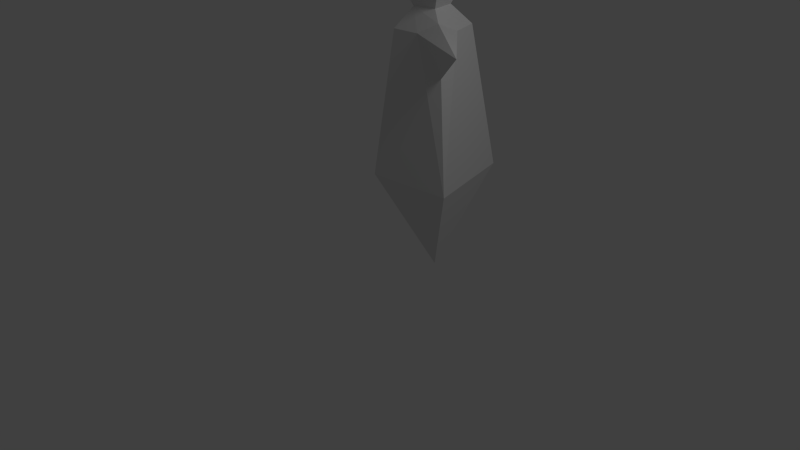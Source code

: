 # Source: untitled.blend  (saved by Blender 2.64.0; exported with 4.5.12 LTS)
import bpy
from mathutils import Matrix  # noqa: F401  (used for matrix-valued properties, if any)

bpy.ops.wm.read_factory_settings(use_empty=True)
scene = bpy.context.scene
scene.name = 'Scene'

# ---- collections
col_collection_1 = bpy.data.collections.new('Collection 1'); scene.collection.children.link(col_collection_1)

# ---- world
world_world = bpy.data.worlds.new('World'); scene.world = world_world
world_world.color = (0.05088, 0.05088, 0.05088)
world_world.use_sun_shadow = False
world_world.sun_shadow_jitter_overblur = 0.0
world_world.cycles.sampling_method = 'MANUAL'
world_world.cycles.sample_map_resolution = 256

# ---- cameras
cam_camera = bpy.data.cameras.new('Camera')
cam_camera.clip_end = 100.0
cam_camera.lens = 35.0
cam_camera.sensor_width = 32.0
cam_camera.sensor_height = 18.0
cam_camera.ortho_scale = 7.314
cam_camera.dof.focus_distance = 0.0
cam_camera.dof.aperture_fstop = 128.0

# ---- lights
light_lamp = bpy.data.lights.new('Lamp', 'POINT')
light_lamp.transmission_factor = 0.0
light_lamp.cutoff_distance = 30.0
light_lamp.energy = 100.0
light_lamp.shadow_buffer_clip_start = 1.001
light_lamp.shadow_soft_size = 1.0
light_lamp.shadow_maximum_resolution = 0.006
light_lamp.use_absolute_resolution = True
light_lamp.cycles.use_multiple_importance_sampling = False

# ---- meshes
me_cube = bpy.data.meshes.new('Cube')
me_cube.from_pydata([(1.39, -0.5129, 1.0), (1.071, 0.7358, 0.9982), (0.1127, 0.2499, -0.1412), (0.9704, -0.2314, -0.1412), (-0.1994, 0.4932, 1.0), (1.136, -0.3178, 2.356), (0.2578, -0.5928, 0.9982), (0.8937, 0.4547, 2.824), (0.09231, 0.343, 2.356), (0.3971, -0.3565, 2.824), (0.8141, -0.09605, 3.073), (0.7524, 0.2285, 3.073), (0.4342, 0.1445, 3.073), (0.5186, -0.1535, 3.073), (1.017, -0.2357, 3.478), (0.8873, 0.4459, 3.478), (0.219, 0.2695, 3.478), (0.3961, -0.3564, 3.478), (0.6132, 0.05038, 3.884), (0.493, 0.3989, 2.824), (1.015, 0.06843, 2.824), (0.7667, -0.3372, 2.824), (0.2447, -0.006745, 2.824), (0.9777, -0.2086, 2.947), (0.2364, 0.2594, 2.929), (1.722, -0.6928, 2.78), (-0.6242, 0.7963, 2.622)], [], [(4, 6, 9, 22, 8), (7, 20, 5, 0, 1), (1, 0, 3), (4, 2, 6), (1, 3, 6), (0, 6, 3), (8, 19, 7, 1, 4), (1, 6, 2), (5, 21, 9, 6, 0), (4, 1, 2), (12, 13, 17, 16), (16, 15, 11, 12), (15, 14, 10, 11), (14, 17, 13, 10), (18, 14, 15), (16, 17, 18), (18, 15, 16), (18, 17, 14), (10, 13, 9, 21, 23), (11, 10, 23, 20, 7), (12, 11, 7, 19, 24), (22, 9, 13, 12, 24), (26, 8, 22), (19, 8, 26), (26, 24, 19), (26, 22, 24), (25, 5, 20), (25, 23, 21), (25, 20, 23), (21, 5, 25)])
me_cube.use_remesh_preserve_volume = False
me_cube.use_remesh_preserve_attributes = False
me_cube.use_mirror_vertex_groups = False
me_cube.update()

# ---- objects
ob_cube = bpy.data.objects.new('Cube', me_cube)
ob_lamp = bpy.data.objects.new('Lamp', light_lamp)
ob_camera = bpy.data.objects.new('Camera', cam_camera)

# ---- transforms, parenting, visibility, modifiers, constraints
ob_cube.location = (-0.4166, 0.7857, 0.01495)
ob_cube.lineart.crease_threshold = 0.0
ob_lamp.location = (4.076, 1.005, 5.904)
ob_lamp.rotation_euler = (0.6503, 0.05522, 1.866)
ob_lamp.lock_rotations_4d = False
ob_lamp.empty_display_type = 'ARROWS'
ob_lamp.color = (0.0, 0.0, 0.0, 0.0)
ob_lamp.lineart.crease_threshold = 0.0
ob_camera.location = (7.481, -6.508, 5.344)
ob_camera.rotation_euler = (1.109, 0.01082, 0.8149)
ob_camera.lock_rotations_4d = False
ob_camera.empty_display_type = 'ARROWS'
ob_camera.color = (0.0, 0.0, 0.0, 0.0)
ob_camera.display_type = 'WIRE'
ob_camera.lineart.crease_threshold = 0.0

# ---- collection membership
col_collection_1.objects.link(ob_cube)
col_collection_1.objects.link(ob_lamp)
col_collection_1.objects.link(ob_camera)

# ---- scene / render settings (as saved in the file)
scene.camera = ob_camera
scene.frame_start = 1; scene.frame_end = 250; scene.frame_set(1)
scene.render.engine = 'BLENDER_EEVEE_NEXT'
scene.render.image_settings.color_mode = 'RGB'
scene.render.image_settings.compression = 90
scene.render.resolution_percentage = 50
scene.render.dither_intensity = 0.0
scene.render.bake_margin = 2
scene.render.bake_bias = 0.0
scene.cycles.use_denoising = False
scene.cycles.samples = 10
scene.cycles.sampling_pattern = 'TABULATED_SOBOL'
scene.cycles.light_sampling_threshold = 0.0
scene.cycles.use_adaptive_sampling = False
scene.cycles.use_light_tree = False
scene.cycles.blur_glossy = 0.0
scene.cycles.volume_bounces = 1
scene.cycles.pixel_filter_type = 'GAUSSIAN'
scene.cycles.sample_clamp_indirect = 0.0
scene.view_settings.view_transform = 'Standard'
bpy.context.view_layer.update()
